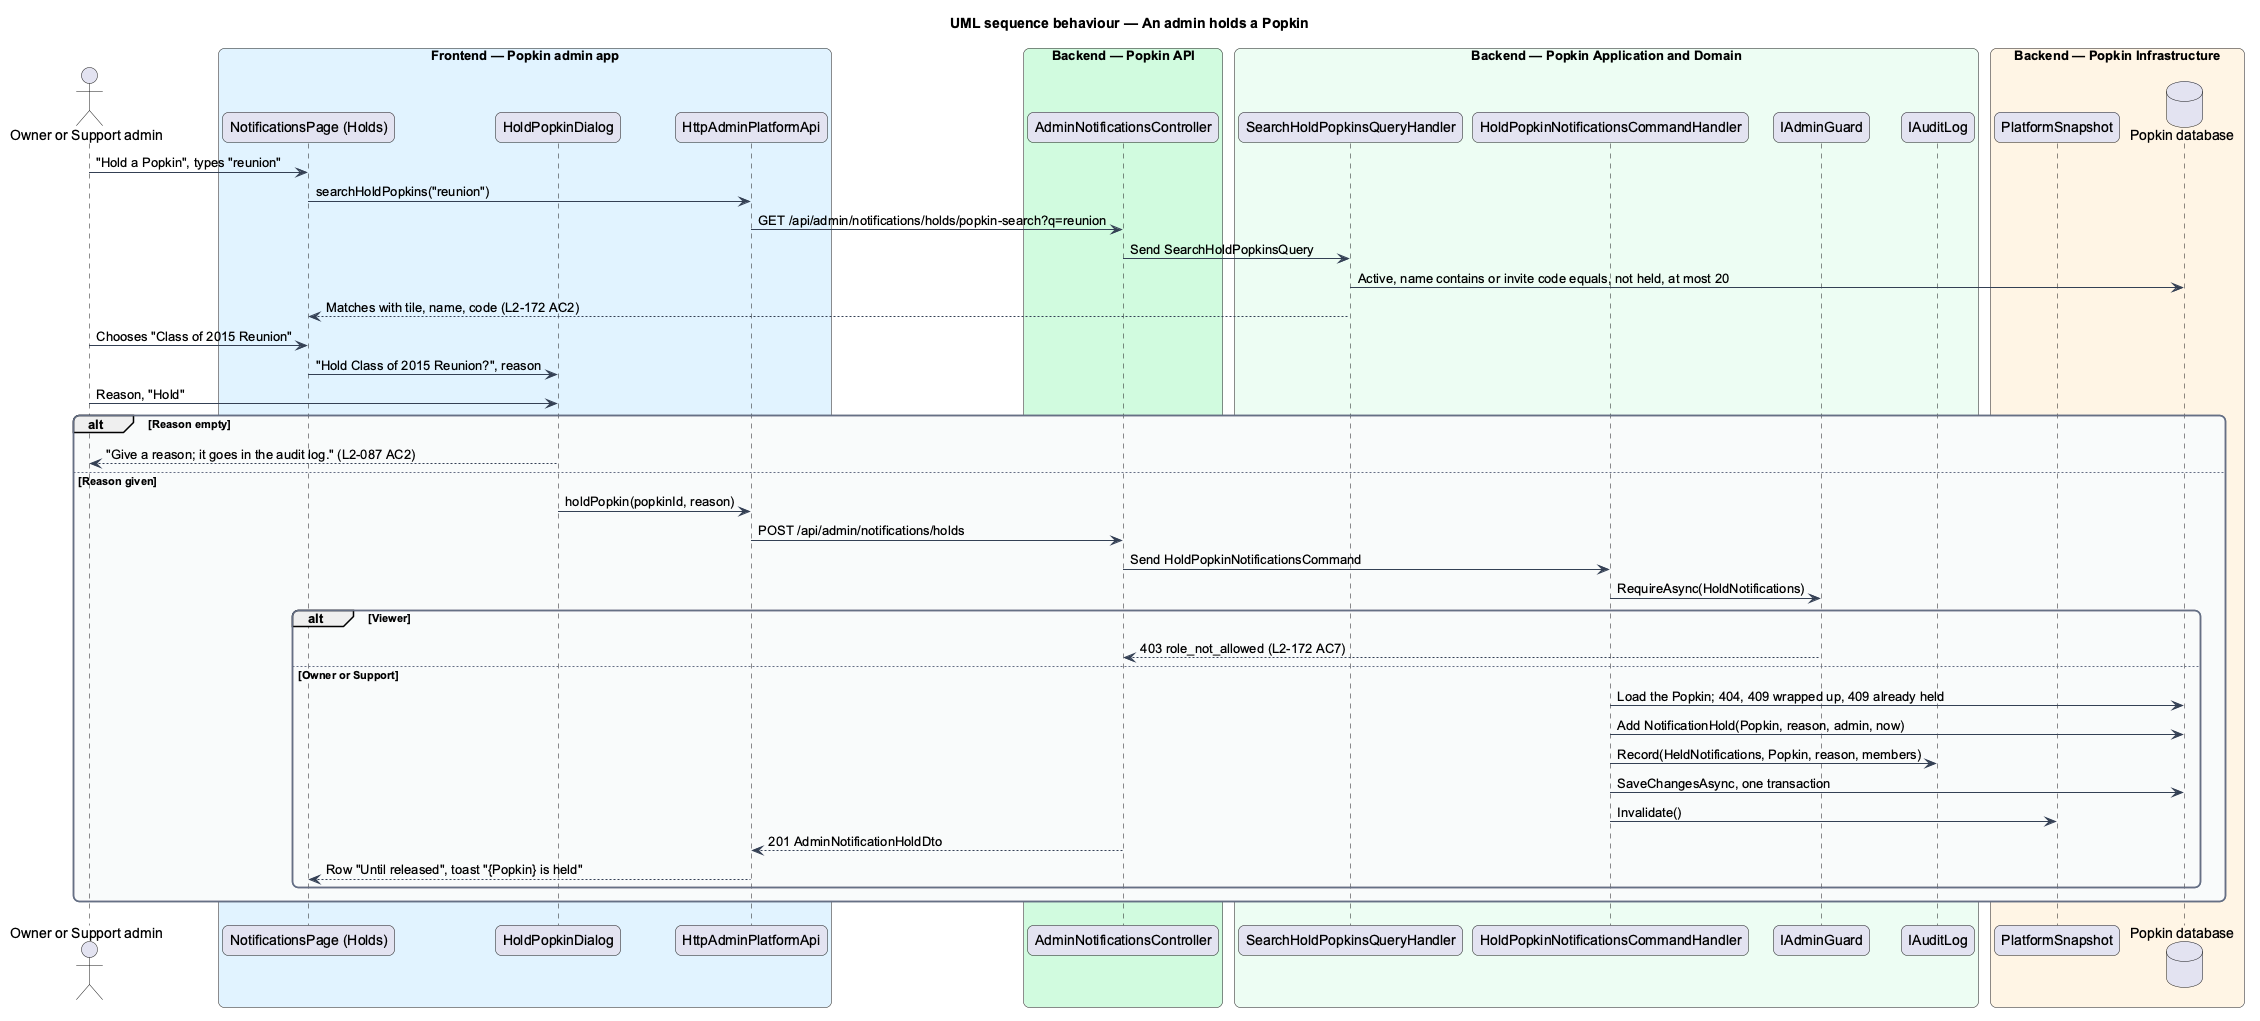

The diagram above was rendered by PlantUML. Its source (embedded in the PNG):
@startuml
title UML sequence behaviour — An admin holds a Popkin
skinparam backgroundColor #FFFFFF
skinparam shadowing false
skinparam roundcorner 12
skinparam defaultFontName Arial
skinparam ArrowColor #344054
skinparam rectangle {
  BorderColor #344054
  FontColor #101828
}
skinparam package {
  BorderColor #667085
  FontColor #101828
  BackgroundColor #F9FAFB
}
actor "Owner or Support admin" as actor
box "Frontend — Popkin admin app" #E0F2FE
  participant "NotificationsPage (Holds)" as page
  participant "HoldPopkinDialog" as dialog
  participant "HttpAdminPlatformApi" as client
end box
box "Backend — Popkin API" #D1FADF
  participant "AdminNotificationsController" as controller
end box
box "Backend — Popkin Application and Domain" #ECFDF3
  participant "SearchHoldPopkinsQueryHandler" as search
  participant "HoldPopkinNotificationsCommandHandler" as handler
  participant "IAdminGuard" as guard
  participant "IAuditLog" as audit
end box
box "Backend — Popkin Infrastructure" #FFF4E5
  participant "PlatformSnapshot" as snap
  database "Popkin database" as db
end box
actor -> page : "Hold a Popkin", types "reunion"
page -> client : searchHoldPopkins("reunion")
client -> controller : GET /api/admin/notifications/holds/popkin-search?q=reunion
controller -> search : Send SearchHoldPopkinsQuery
search -> db : Active, name contains or invite code equals, not held, at most 20
search --> page : Matches with tile, name, code (L2-172 AC2)
actor -> page : Chooses "Class of 2015 Reunion"
page -> dialog : "Hold Class of 2015 Reunion?", reason
actor -> dialog : Reason, "Hold"
alt Reason empty
  dialog --> actor : "Give a reason; it goes in the audit log." (L2-087 AC2)
else Reason given
  dialog -> client : holdPopkin(popkinId, reason)
  client -> controller : POST /api/admin/notifications/holds
  controller -> handler : Send HoldPopkinNotificationsCommand
  handler -> guard : RequireAsync(HoldNotifications)
  alt Viewer
    guard --> controller : 403 role_not_allowed (L2-172 AC7)
  else Owner or Support
    handler -> db : Load the Popkin; 404, 409 wrapped up, 409 already held
    handler -> db : Add NotificationHold(Popkin, reason, admin, now)
    handler -> audit : Record(HeldNotifications, Popkin, reason, members)
    handler -> db : SaveChangesAsync, one transaction
    handler -> snap : Invalidate()
    controller --> client : 201 AdminNotificationHoldDto
    client --> page : Row "Until released", toast "{Popkin} is held"
  end
end
@enduml